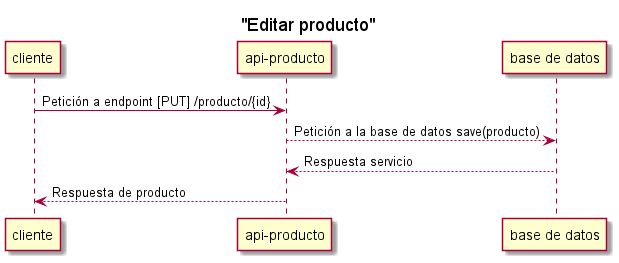

The diagram above was rendered by PlantUML. Its source (embedded in the PNG):
@startuml producto-controller-editar
'https://plantuml.com/sequence-diagram
title "Editar producto"

cliente-> "api-producto": Petición a endpoint [PUT] /producto/{id}
"api-producto"--> "base de datos":Petición a la base de datos save(producto)
"base de datos"--> "api-producto": Respuesta servicio
"api-producto"--> cliente: Respuesta de producto

@enduml